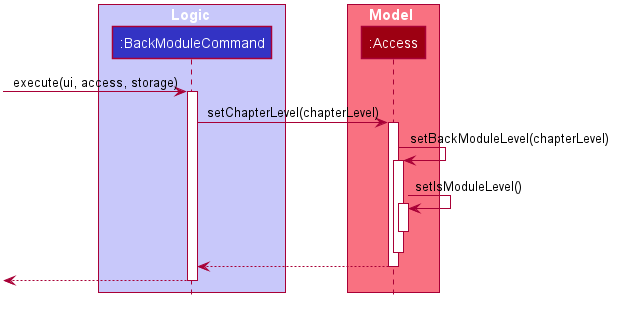

The diagram above was rendered by PlantUML. Its source (embedded in the PNG):
@startuml








skinparam BackgroundColor #FFFFFFF

skinparam Shadowing false

skinparam Class {
    FontColor #FFFFFF
    BorderThickness 1
    BorderColor #FFFFFF
    StereotypeFontColor #FFFFFF
    FontName Arial
}

skinparam Actor {
    BorderColor #000000
    Color #000000
    FontName Arial
}

skinparam Sequence {
    MessageAlign center
    BoxFontSize 15
    BoxPadding 0
    BoxFontColor #FFFFFF
    FontName Arial
}

skinparam Participant {
    FontColor #FFFFFFF
    Padding 20
}

skinparam MinClassWidth 50
skinparam ParticipantPadding 10
skinparam Shadowing false
skinparam DefaultTextAlignment center
skinparam packageStyle Rectangle

hide footbox
hide members
hide circle

box Logic #C8C8FA
participant ":BackModuleCommand" as BackModuleCommand #3333C4
end box

box Model #F97181
participant ":Access" as Access #9D0012
end box

-> BackModuleCommand : execute(ui, access, storage)
activate BackModuleCommand
BackModuleCommand -> Access : setChapterLevel(chapterLevel)
activate Access
Access -> Access : setBackModuleLevel(chapterLevel)
activate Access
Access -> Access : setIsModuleLevel()
activate Access
deactivate Access
[<-[hidden]- Access
deactivate Access
BackModuleCommand <-- Access
deactivate Access
<-- BackModuleCommand
deactivate BackModuleCommand
@enduml